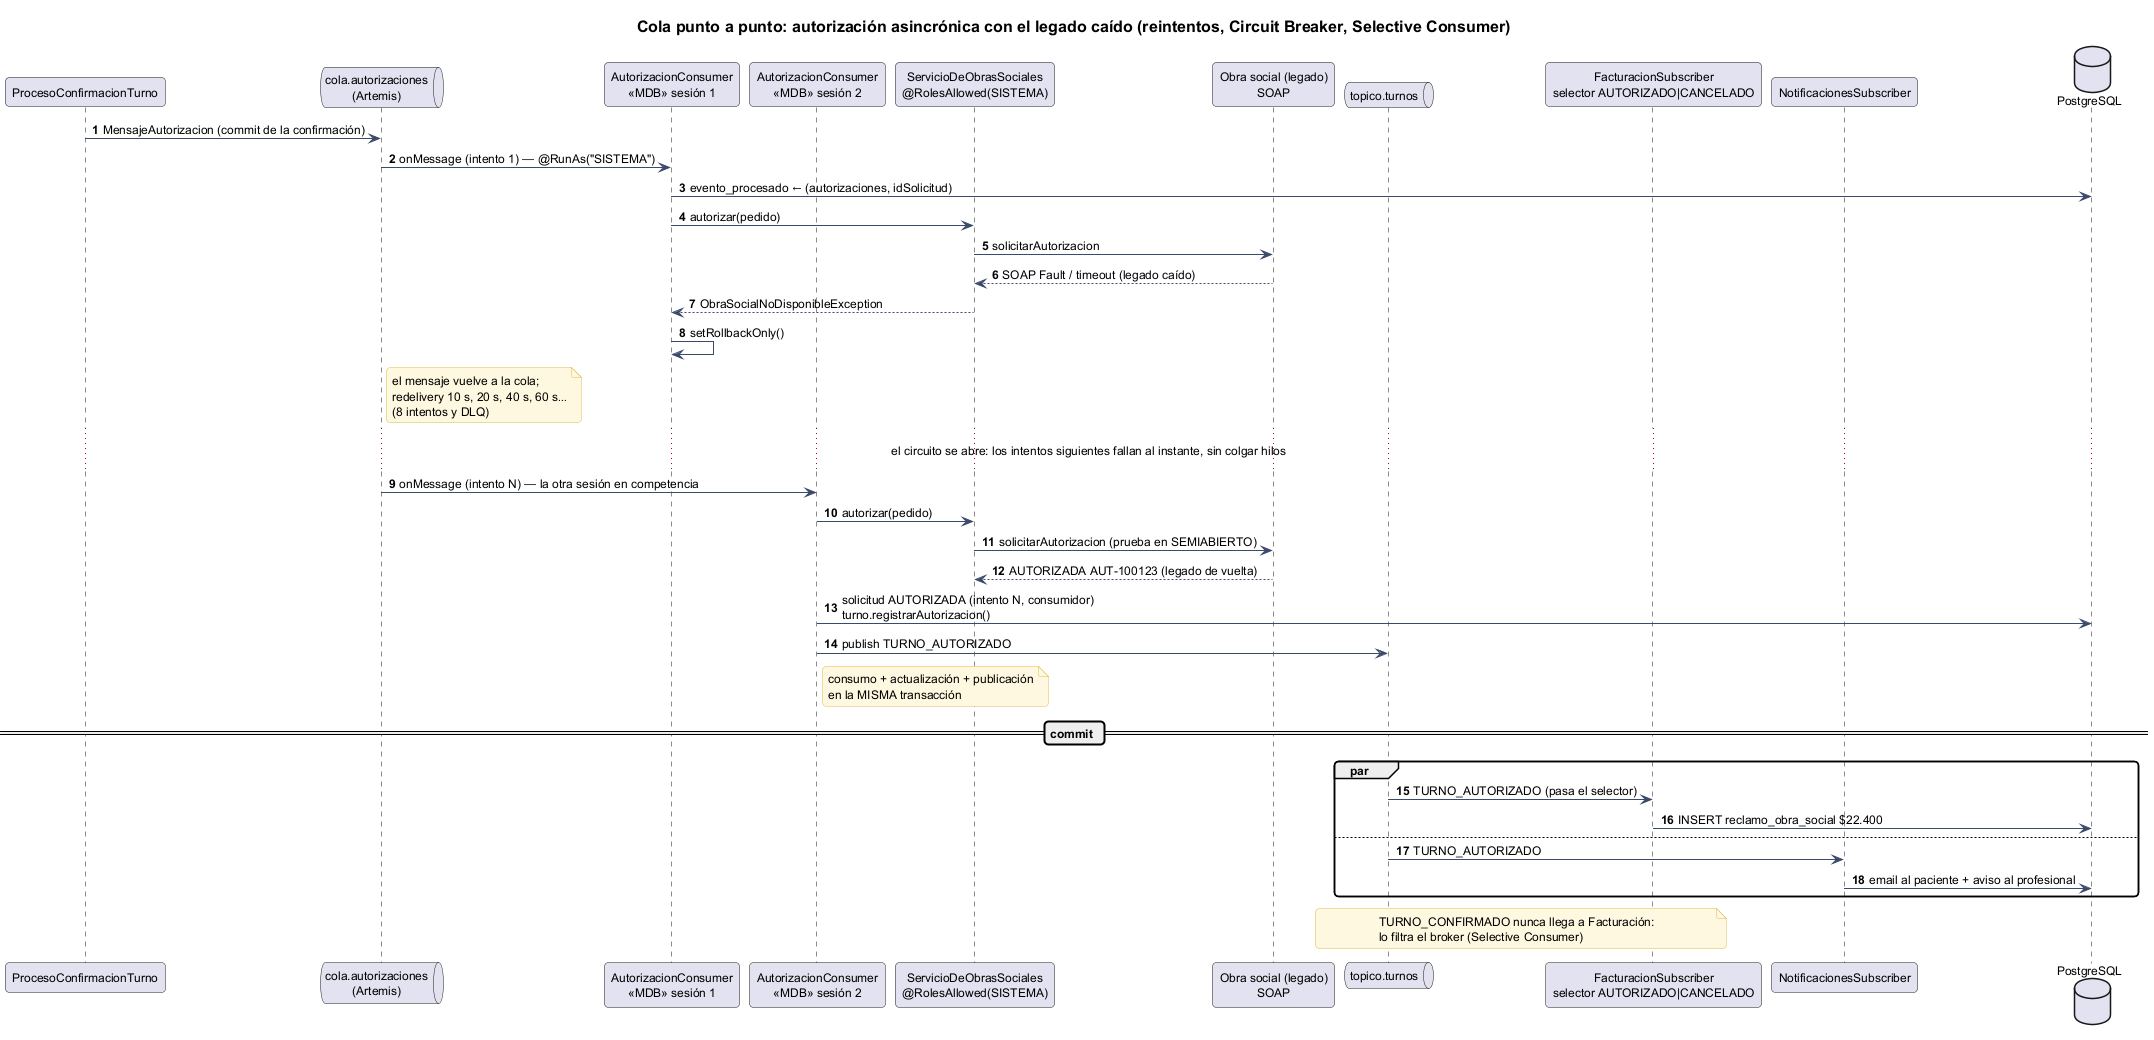

The diagram above was rendered by PlantUML. Its source (embedded in the PNG):
@startuml 14-secuencia-cola-autorizaciones
!include _estilo.iuml
title Cola punto a punto: autorización asincrónica con el legado caído (reintentos, Circuit Breaker, Selective Consumer)
autonumber

participant "ProcesoConfirmacionTurno" as PCT
queue "cola.autorizaciones\n(Artemis)" as COLA
participant "AutorizacionConsumer\n<<MDB>> sesión 1" as AC1
participant "AutorizacionConsumer\n<<MDB>> sesión 2" as AC2
participant "ServicioDeObrasSociales\n@RolesAllowed(SISTEMA)" as SOS
participant "Obra social (legado)\nSOAP" as OS
queue "topico.turnos" as TOP
participant "FacturacionSubscriber\nselector AUTORIZADO|CANCELADO" as FS
participant "NotificacionesSubscriber" as NS
database "PostgreSQL" as DB

PCT -> COLA : MensajeAutorizacion (commit de la confirmación)
COLA -> AC1 : onMessage (intento 1) — @RunAs("SISTEMA")
AC1 -> DB : evento_procesado ← (autorizaciones, idSolicitud)
AC1 -> SOS : autorizar(pedido)
SOS -> OS : solicitarAutorizacion
OS --> SOS : SOAP Fault / timeout (legado caído)
SOS --> AC1 : ObraSocialNoDisponibleException
AC1 -> AC1 : setRollbackOnly()
note right of COLA : el mensaje vuelve a la cola;\nredelivery 10 s, 20 s, 40 s, 60 s…\n(8 intentos y DLQ)
... el circuito se abre: los intentos siguientes fallan al instante, sin colgar hilos ...
COLA -> AC2 : onMessage (intento N) — la otra sesión en competencia
AC2 -> SOS : autorizar(pedido)
SOS -> OS : solicitarAutorizacion (prueba en SEMIABIERTO)
OS --> SOS : AUTORIZADA AUT-100123 (legado de vuelta)
AC2 -> DB : solicitud AUTORIZADA (intento N, consumidor)\nturno.registrarAutorizacion()
AC2 -> TOP : publish TURNO_AUTORIZADO
note right of AC2 : consumo + actualización + publicación\nen la MISMA transacción
== commit ==
par
  TOP -> FS : TURNO_AUTORIZADO (pasa el selector)
  FS -> DB : INSERT reclamo_obra_social $22.400
else
  TOP -> NS : TURNO_AUTORIZADO
  NS -> DB : email al paciente + aviso al profesional
end
note over TOP, FS : TURNO_CONFIRMADO nunca llega a Facturación:\nlo filtra el broker (Selective Consumer)
@enduml